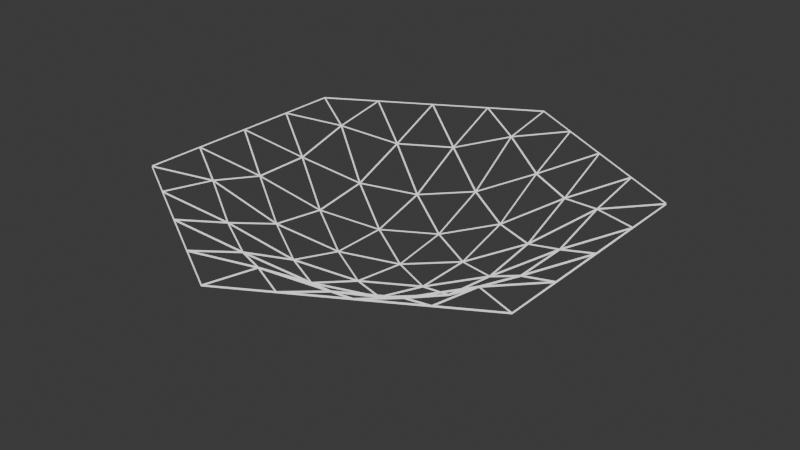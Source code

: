 # Source: gravity3.blend  (saved by Blender 4.2.66; exported with 4.5.12 LTS)
import bpy
from mathutils import Matrix  # noqa: F401  (used for matrix-valued properties, if any)

bpy.ops.wm.read_factory_settings(use_empty=True)
scene = bpy.context.scene
scene.name = 'Scene'

# ---- materials (node trees are filled in below, after node groups)
mat_material_001 = bpy.data.materials.new('Material.001')

# ---- material node trees
mat_material_001.use_nodes = True; mat_material_001.node_tree.nodes.clear()
_N = mat_material_001.node_tree.nodes; _L = mat_material_001.node_tree.links
n0 = _N.new('ShaderNodeOutputMaterial'); n0.name = 'Material Output'; n0.location = (300, 300)
n1 = _N.new('ShaderNodeEmission'); n1.name = 'Emission'; n1.location = (10, 300)
_L.new(n1.outputs[0], n0.inputs[0])
n0.is_active_output = True

# ---- world
world_world = bpy.data.worlds.new('World'); scene.world = world_world
world_world.use_nodes = True; world_world.node_tree.nodes.clear()
_N = world_world.node_tree.nodes; _L = world_world.node_tree.links
n0 = _N.new('ShaderNodeOutputWorld'); n0.name = 'World Output'; n0.location = (300, 300)
n1 = _N.new('ShaderNodeBackground'); n1.name = 'Background'; n1.location = (10, 300)
n1.inputs[0].default_value = (0.05088, 0.05088, 0.05088, 1.0)
_L.new(n1.outputs[0], n0.inputs[0])
n0.is_active_output = True
world_world.color = (0.05088, 0.05088, 0.05088)
world_world.sun_shadow_jitter_overblur = 0.0

# ---- meshes
me_circle = bpy.data.meshes.new('Circle')
me_circle.from_pydata([(7.448e-17, 0.0, -0.35), (0.0, 1.0, 0.0), (-0.866, 0.5, 0.0), (-0.866, -0.5, 0.0), (0.0, -1.0, 0.0), (0.866, -0.5, 0.0), (0.866, 0.5, 0.0), (-0.433, 0.75, 0.0), (-0.433, 0.25, -0.2133), (4.538e-17, 0.5, -0.2133), (-0.866, 0.0, 0.0), (-0.433, -0.25, -0.2133), (-0.433, -0.75, 0.0), (4.538e-17, -0.5, -0.2133), (0.433, -0.75, 0.0), (0.433, -0.25, -0.2133), (0.866, 0.0, 0.0), (0.433, 0.25, -0.2133), (0.433, 0.75, 0.0), (-0.2165, 0.875, 0.0), (-0.2165, 0.125, -0.3158), (9.019e-18, 0.75, -0.04238), (-0.866, 0.25, 0.0), (-0.2165, -0.125, -0.3158), (-0.6495, -0.625, 0.0), (6.72e-17, -0.25, -0.3158), (0.2165, -0.875, 0.0), (0.2165, -0.125, -0.3158), (0.866, -0.25, 0.0), (0.2165, 0.125, -0.3158), (0.6495, 0.625, 0.0), (-0.6495, 0.625, 0.0), (-0.6495, 0.375, -0.04238), (6.72e-17, 0.25, -0.3158), (-0.866, -0.25, 0.0), (-0.6495, -0.375, -0.04238), (-0.2165, -0.875, 0.0), (9.019e-18, -0.75, -0.04238), (0.6495, -0.625, 0.0), (0.6495, -0.375, -0.04238), (0.866, 0.25, 0.0), (0.6495, 0.375, -0.04238), (0.2165, 0.875, 0.0), (0.2165, 0.625, -0.1107), (0.2165, 0.375, -0.2475), (0.433, 0.5, -0.1107), (0.6495, 0.125, -0.1107), (0.433, 0.0, -0.2475), (0.6495, -0.125, -0.1107), (0.433, -0.5, -0.1107), (0.2165, -0.375, -0.2475), (0.2165, -0.625, -0.1107), (-0.2165, -0.625, -0.1107), (-0.2165, -0.375, -0.2475), (-0.433, -0.5, -0.1107), (-0.6495, -0.125, -0.1107), (-0.433, 0.0, -0.2475), (-0.6495, 0.125, -0.1107), (-0.433, 0.5, -0.1107), (-0.2165, 0.375, -0.2475), (-0.2165, 0.625, -0.1107)], [], [(0, 33, 20), (0, 20, 23), (0, 23, 25), (0, 25, 27), (0, 27, 29), (0, 29, 33), (9, 43, 21), (9, 44, 43), (17, 41, 45), (17, 46, 41), (17, 47, 46), (15, 39, 48), (15, 49, 39), (15, 50, 49), (13, 37, 51), (13, 52, 37), (13, 53, 52), (11, 35, 54), (11, 55, 35), (11, 56, 55), (8, 32, 57), (8, 58, 32), (8, 59, 58), (9, 21, 60), (60, 19, 7), (60, 21, 19), (21, 1, 19), (58, 60, 7), (58, 59, 60), (59, 9, 60), (32, 31, 2), (32, 58, 31), (58, 7, 31), (57, 22, 10), (57, 32, 22), (32, 2, 22), (55, 57, 10), (55, 56, 57), (56, 8, 57), (35, 34, 3), (35, 55, 34), (55, 10, 34), (54, 24, 12), (54, 35, 24), (35, 3, 24), (52, 54, 12), (52, 53, 54), (53, 11, 54), (37, 36, 4), (37, 52, 36), (52, 12, 36), (51, 26, 14), (51, 37, 26), (37, 4, 26), (49, 51, 14), (49, 50, 51), (50, 13, 51), (39, 38, 5), (39, 49, 38), (49, 14, 38), (48, 28, 16), (48, 39, 28), (39, 5, 28), (46, 48, 16), (46, 47, 48), (47, 15, 48), (41, 40, 6), (41, 46, 40), (46, 16, 40), (45, 30, 18), (45, 41, 30), (41, 6, 30), (43, 45, 18), (43, 44, 45), (44, 17, 45), (21, 42, 1), (21, 43, 42), (43, 18, 42), (33, 44, 9), (33, 29, 44), (29, 17, 44), (29, 47, 17), (29, 27, 47), (27, 15, 47), (27, 50, 15), (27, 25, 50), (25, 13, 50), (25, 53, 13), (25, 23, 53), (23, 11, 53), (23, 56, 11), (23, 20, 56), (20, 8, 56), (20, 59, 8), (20, 33, 59), (33, 9, 59)])
_uv = me_circle.uv_layers.new(name='UVMap')
_uv.uv.foreach_set('vector', [0.5, 0.5, 0.5, 0.625, 0.3917, 0.5625, 0.5, 0.5, 0.3917, 0.5625, 0.3917, 0.4375, 0.5, 0.5, 0.3917, 0.4375, 0.5, 0.375, 0.5, 0.5, 0.5, 0.375, 0.6083, 0.4375, 0.5, 0.5, 0.6083, 0.4375, 0.6083, 0.5625, 0.5, 0.5, 0.6083, 0.5625, 0.5, 0.625, 0.5, 0.75, 0.6083, 0.8125, 0.5, 0.875, 0.5, 0.75, 0.6083, 0.6875, 0.6083, 0.8125, 0.7165, 0.625, 0.8248, 0.6875, 0.7165, 0.75, 0.7165, 0.625, 0.8248, 0.5625, 0.8248, 0.6875, 0.7165, 0.625, 0.7165, 0.5, 0.8248, 0.5625, 0.7165, 0.375, 0.8248, 0.3125, 0.8248, 0.4375, 0.7165, 0.375, 0.7165, 0.25, 0.8248, 0.3125, 0.7165, 0.375, 0.6083, 0.3125, 0.7165, 0.25, 0.5, 0.25, 0.5, 0.125, 0.6083, 0.1875, 0.5, 0.25, 0.3917, 0.1875, 0.5, 0.125, 0.5, 0.25, 0.3917, 0.3125, 0.3917, 0.1875, 0.2835, 0.375, 0.1752, 0.3125, 0.2835, 0.25, 0.2835, 0.375, 0.1752, 0.4375, 0.1752, 0.3125, 0.2835, 0.375, 0.2835, 0.5, 0.1752, 0.4375, 0.2835, 0.625, 0.1752, 0.6875, 0.1752, 0.5625, 0.2835, 0.625, 0.2835, 0.75, 0.1752, 0.6875, 0.2835, 0.625, 0.3917, 0.6875, 0.2835, 0.75, 0.5, 0.75, 0.5, 0.875, 0.3917, 0.8125, 0.3917, 0.8125, 0.3917, 0.9375, 0.2835, 0.875, 0.3917, 0.8125, 0.5, 0.875, 0.3917, 0.9375, 0.5, 0.875, 0.5, 1.0, 0.3917, 0.9375, 0.2835, 0.75, 0.3917, 0.8125, 0.2835, 0.875, 0.2835, 0.75, 0.3917, 0.6875, 0.3917, 0.8125, 0.3917, 0.6875, 0.5, 0.75, 0.3917, 0.8125, 0.1752, 0.6875, 0.1752, 0.8125, 0.06699, 0.75, 0.1752, 0.6875, 0.2835, 0.75, 0.1752, 0.8125, 0.2835, 0.75, 0.2835, 0.875, 0.1752, 0.8125, 0.1752, 0.5625, 0.06699, 0.625, 0.06699, 0.5, 0.1752, 0.5625, 0.1752, 0.6875, 0.06699, 0.625, 0.1752, 0.6875, 0.06699, 0.75, 0.06699, 0.625, 0.1752, 0.4375, 0.1752, 0.5625, 0.06699, 0.5, 0.1752, 0.4375, 0.2835, 0.5, 0.1752, 0.5625, 0.2835, 0.5, 0.2835, 0.625, 0.1752, 0.5625, 0.1752, 0.3125, 0.06699, 0.375, 0.06699, 0.25, 0.1752, 0.3125, 0.1752, 0.4375, 0.06699, 0.375, 0.1752, 0.4375, 0.06699, 0.5, 0.06699, 0.375, 0.2835, 0.25, 0.1752, 0.1875, 0.2835, 0.125, 0.2835, 0.25, 0.1752, 0.3125, 0.1752, 0.1875, 0.1752, 0.3125, 0.06699, 0.25, 0.1752, 0.1875, 0.3917, 0.1875, 0.2835, 0.25, 0.2835, 0.125, 0.3917, 0.1875, 0.3917, 0.3125, 0.2835, 0.25, 0.3917, 0.3125, 0.2835, 0.375, 0.2835, 0.25, 0.5, 0.125, 0.3917, 0.0625, 0.5, 0.0, 0.5, 0.125, 0.3917, 0.1875, 0.3917, 0.0625, 0.3917, 0.1875, 0.2835, 0.125, 0.3917, 0.0625, 0.6083, 0.1875, 0.6083, 0.0625, 0.7165, 0.125, 0.6083, 0.1875, 0.5, 0.125, 0.6083, 0.0625, 0.5, 0.125, 0.5, 0.0, 0.6083, 0.0625, 0.7165, 0.25, 0.6083, 0.1875, 0.7165, 0.125, 0.7165, 0.25, 0.6083, 0.3125, 0.6083, 0.1875, 0.6083, 0.3125, 0.5, 0.25, 0.6083, 0.1875, 0.8248, 0.3125, 0.8248, 0.1875, 0.933, 0.25, 0.8248, 0.3125, 0.7165, 0.25, 0.8248, 0.1875, 0.7165, 0.25, 0.7165, 0.125, 0.8248, 0.1875, 0.8248, 0.4375, 0.933, 0.375, 0.933, 0.5, 0.8248, 0.4375, 0.8248, 0.3125, 0.933, 0.375, 0.8248, 0.3125, 0.933, 0.25, 0.933, 0.375, 0.8248, 0.5625, 0.8248, 0.4375, 0.933, 0.5, 0.8248, 0.5625, 0.7165, 0.5, 0.8248, 0.4375, 0.7165, 0.5, 0.7165, 0.375, 0.8248, 0.4375, 0.8248, 0.6875, 0.933, 0.625, 0.933, 0.75, 0.8248, 0.6875, 0.8248, 0.5625, 0.933, 0.625, 0.8248, 0.5625, 0.933, 0.5, 0.933, 0.625, 0.7165, 0.75, 0.8248, 0.8125, 0.7165, 0.875, 0.7165, 0.75, 0.8248, 0.6875, 0.8248, 0.8125, 0.8248, 0.6875, 0.933, 0.75, 0.8248, 0.8125, 0.6083, 0.8125, 0.7165, 0.75, 0.7165, 0.875, 0.6083, 0.8125, 0.6083, 0.6875, 0.7165, 0.75, 0.6083, 0.6875, 0.7165, 0.625, 0.7165, 0.75, 0.5, 0.875, 0.6083, 0.9375, 0.5, 1.0, 0.5, 0.875, 0.6083, 0.8125, 0.6083, 0.9375, 0.6083, 0.8125, 0.7165, 0.875, 0.6083, 0.9375, 0.5, 0.625, 0.6083, 0.6875, 0.5, 0.75, 0.5, 0.625, 0.6083, 0.5625, 0.6083, 0.6875, 0.6083, 0.5625, 0.7165, 0.625, 0.6083, 0.6875, 0.6083, 0.5625, 0.7165, 0.5, 0.7165, 0.625, 0.6083, 0.5625, 0.6083, 0.4375, 0.7165, 0.5, 0.6083, 0.4375, 0.7165, 0.375, 0.7165, 0.5, 0.6083, 0.4375, 0.6083, 0.3125, 0.7165, 0.375, 0.6083, 0.4375, 0.5, 0.375, 0.6083, 0.3125, 0.5, 0.375, 0.5, 0.25, 0.6083, 0.3125, 0.5, 0.375, 0.3917, 0.3125, 0.5, 0.25, 0.5, 0.375, 0.3917, 0.4375, 0.3917, 0.3125, 0.3917, 0.4375, 0.2835, 0.375, 0.3917, 0.3125, 0.3917, 0.4375, 0.2835, 0.5, 0.2835, 0.375, 0.3917, 0.4375, 0.3917, 0.5625, 0.2835, 0.5, 0.3917, 0.5625, 0.2835, 0.625, 0.2835, 0.5, 0.3917, 0.5625, 0.3917, 0.6875, 0.2835, 0.625, 0.3917, 0.5625, 0.5, 0.625, 0.3917, 0.6875, 0.5, 0.625, 0.5, 0.75, 0.3917, 0.6875])
me_circle.materials.append(mat_material_001)
me_circle.update()

# ---- objects
ob_circle = bpy.data.objects.new('Circle', me_circle)

# ---- transforms, parenting, visibility, modifiers, constraints
ob_circle.location = (0.0, 0.0, 0.0)
_m = ob_circle.modifiers.new('Wireframe', 'WIREFRAME')
_m.thickness = 0.025
_m.use_relative_offset = True

# ---- collection membership
scene.collection.objects.link(ob_circle)

# ---- scene / render settings (as saved in the file)
scene.frame_start = 1; scene.frame_end = 250; scene.frame_set(6)
scene.render.engine = 'BLENDER_EEVEE_NEXT'
bpy.context.view_layer.update()

# ---- added for rendering (the .blend has no active camera): camera
cam_auto = bpy.data.cameras.new('AutoCamera')
cam_auto.lens = 50.0
cam_auto.sensor_width = 36.0
cam_auto.clip_end = 1000.0
ob_auto_camera = bpy.data.objects.new('AutoCamera', cam_auto)
scene.collection.objects.link(ob_auto_camera)
ob_auto_camera.location = (2.47252, -2.96703, 1.80299)
ob_auto_camera.rotation_euler = (1.09748, -7.21219e-08, 0.694738)
scene.camera = ob_auto_camera
bpy.context.view_layer.update()
